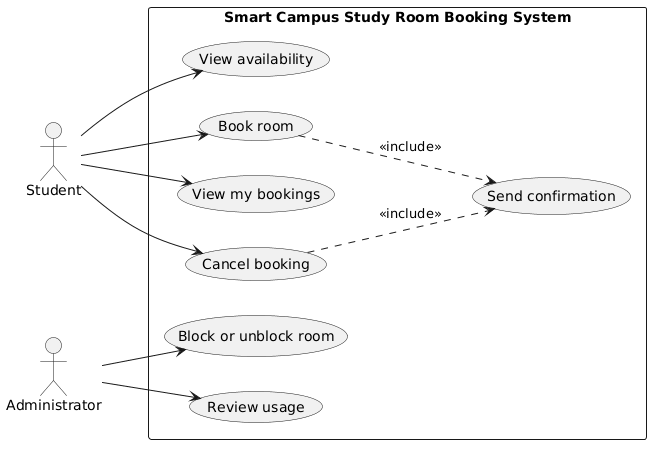

The diagram above was rendered by PlantUML. Its source (embedded in the PNG):
@startuml
left to right direction

actor Student
actor Administrator

rectangle "Smart Campus Study Room Booking System" {

    usecase "View availability" as UC1
    usecase "Book room" as UC2
    usecase "View my bookings" as UC3
    usecase "Cancel booking" as UC4
    usecase "Send confirmation" as UC5

    usecase "Block or unblock room" as UC6
    usecase "Review usage" as UC7
}

Student --> UC1
Student --> UC2
Student --> UC3
Student --> UC4

Administrator --> UC6
Administrator --> UC7

' why: R4 requires confirmation on successful booking (US-07)
UC2 ..> UC5 : <<include>>
' why: R4/US-07 applies to cancellation confirmation as well
UC4 ..> UC5 : <<include>>
@enduml